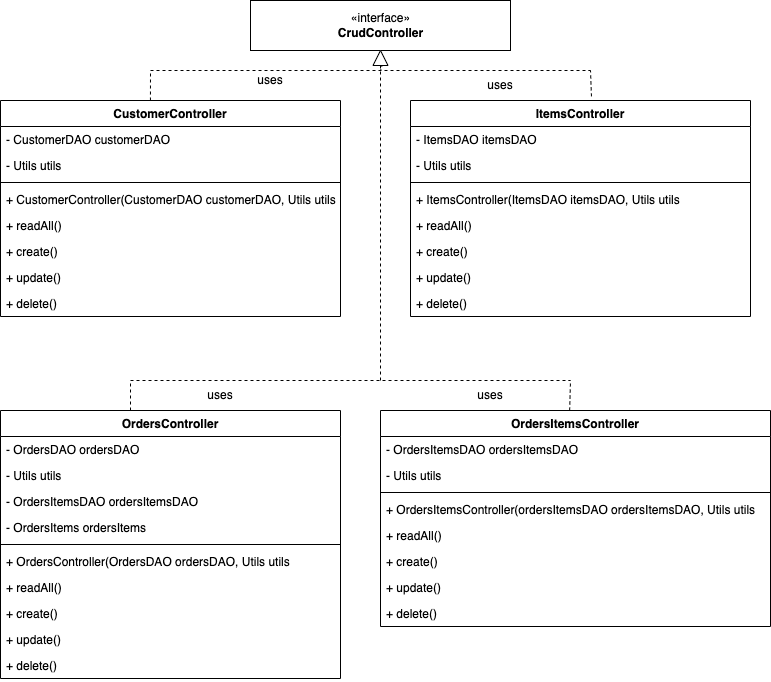

The diagram above was exported from draw.io. Its source (the exported page's mxGraphModel, read from the mxfile embedded in the PNG):
<mxGraphModel dx="1182" dy="524" grid="1" gridSize="10" guides="1" tooltips="1" connect="1" arrows="1" fold="1" page="1" pageScale="1" pageWidth="827" pageHeight="1169" math="0" shadow="0">
  <root>
    <mxCell id="0" />
    <mxCell id="1" parent="0" />
    <mxCell id="H0kdfqRPDMIMcP-TFK7n-48" value="«interface»&lt;br&gt;&lt;b&gt;CrudController&lt;/b&gt;" style="html=1;" parent="1" vertex="1">
      <mxGeometry x="290" y="120" width="260" height="50" as="geometry" />
    </mxCell>
    <mxCell id="H0kdfqRPDMIMcP-TFK7n-66" value="" style="endArrow=none;dashed=1;html=1;rounded=0;" parent="1" edge="1">
      <mxGeometry width="50" height="50" relative="1" as="geometry">
        <mxPoint x="190" y="190" as="sourcePoint" />
        <mxPoint x="630" y="190" as="targetPoint" />
      </mxGeometry>
    </mxCell>
    <mxCell id="H0kdfqRPDMIMcP-TFK7n-67" value="" style="endArrow=none;dashed=1;html=1;rounded=0;" parent="1" edge="1">
      <mxGeometry width="50" height="50" relative="1" as="geometry">
        <mxPoint x="170" y="500" as="sourcePoint" />
        <mxPoint x="610" y="500" as="targetPoint" />
      </mxGeometry>
    </mxCell>
    <mxCell id="H0kdfqRPDMIMcP-TFK7n-71" value="" style="endArrow=none;dashed=1;html=1;rounded=0;exitX=0.624;exitY=-0.017;exitDx=0;exitDy=0;exitPerimeter=0;" parent="1" edge="1">
      <mxGeometry width="50" height="50" relative="1" as="geometry">
        <mxPoint x="630.96" y="215.88599999999997" as="sourcePoint" />
        <mxPoint x="630" y="190" as="targetPoint" />
      </mxGeometry>
    </mxCell>
    <mxCell id="H0kdfqRPDMIMcP-TFK7n-72" value="" style="endArrow=none;dashed=1;html=1;rounded=0;exitX=0.5;exitY=1;exitDx=0;exitDy=0;startArrow=none;" parent="1" source="H0kdfqRPDMIMcP-TFK7n-74" edge="1">
      <mxGeometry width="50" height="50" relative="1" as="geometry">
        <mxPoint x="209.07999999999993" y="239.03200000000004" as="sourcePoint" />
        <mxPoint x="420" y="190" as="targetPoint" />
      </mxGeometry>
    </mxCell>
    <mxCell id="H0kdfqRPDMIMcP-TFK7n-73" value="" style="endArrow=none;dashed=1;html=1;rounded=0;" parent="1" target="H0kdfqRPDMIMcP-TFK7n-74" edge="1">
      <mxGeometry width="50" height="50" relative="1" as="geometry">
        <mxPoint x="420" y="500" as="sourcePoint" />
        <mxPoint x="420" y="190" as="targetPoint" />
      </mxGeometry>
    </mxCell>
    <mxCell id="H0kdfqRPDMIMcP-TFK7n-74" value="" style="triangle;whiteSpace=wrap;html=1;rotation=-90;" parent="1" vertex="1">
      <mxGeometry x="412.5" y="170" width="15" height="15" as="geometry" />
    </mxCell>
    <mxCell id="H0kdfqRPDMIMcP-TFK7n-75" value="" style="endArrow=none;dashed=1;html=1;rounded=0;exitX=0.5;exitY=1;exitDx=0;exitDy=0;" parent="1" source="H0kdfqRPDMIMcP-TFK7n-48" target="H0kdfqRPDMIMcP-TFK7n-74" edge="1">
      <mxGeometry width="50" height="50" relative="1" as="geometry">
        <mxPoint x="420" y="170" as="sourcePoint" />
        <mxPoint x="420" y="190" as="targetPoint" />
      </mxGeometry>
    </mxCell>
    <mxCell id="H0kdfqRPDMIMcP-TFK7n-76" value="uses" style="text;html=1;strokeColor=none;fillColor=none;align=center;verticalAlign=middle;whiteSpace=wrap;rounded=0;" parent="1" vertex="1">
      <mxGeometry x="280" y="185" width="60" height="30" as="geometry" />
    </mxCell>
    <mxCell id="H0kdfqRPDMIMcP-TFK7n-77" value="uses" style="text;html=1;strokeColor=none;fillColor=none;align=center;verticalAlign=middle;whiteSpace=wrap;rounded=0;" parent="1" vertex="1">
      <mxGeometry x="510" y="190" width="60" height="30" as="geometry" />
    </mxCell>
    <mxCell id="H0kdfqRPDMIMcP-TFK7n-79" value="uses" style="text;html=1;strokeColor=none;fillColor=none;align=center;verticalAlign=middle;whiteSpace=wrap;rounded=0;" parent="1" vertex="1">
      <mxGeometry x="230" y="500" width="60" height="30" as="geometry" />
    </mxCell>
    <mxCell id="H0kdfqRPDMIMcP-TFK7n-80" value="uses" style="text;html=1;strokeColor=none;fillColor=none;align=center;verticalAlign=middle;whiteSpace=wrap;rounded=0;" parent="1" vertex="1">
      <mxGeometry x="500" y="500" width="60" height="30" as="geometry" />
    </mxCell>
    <mxCell id="rsv5UuJtLwhvYJMx0q8B-5" value="CustomerController" style="swimlane;fontStyle=1;align=center;verticalAlign=top;childLayout=stackLayout;horizontal=1;startSize=26;horizontalStack=0;resizeParent=1;resizeParentMax=0;resizeLast=0;collapsible=1;marginBottom=0;" vertex="1" parent="1">
      <mxGeometry x="40" y="220" width="340" height="216" as="geometry" />
    </mxCell>
    <mxCell id="rsv5UuJtLwhvYJMx0q8B-6" value="- CustomerDAO customerDAO" style="text;strokeColor=none;fillColor=none;align=left;verticalAlign=top;spacingLeft=4;spacingRight=4;overflow=hidden;rotatable=0;points=[[0,0.5],[1,0.5]];portConstraint=eastwest;" vertex="1" parent="rsv5UuJtLwhvYJMx0q8B-5">
      <mxGeometry y="26" width="340" height="26" as="geometry" />
    </mxCell>
    <mxCell id="rsv5UuJtLwhvYJMx0q8B-9" value="- Utils utils" style="text;strokeColor=none;fillColor=none;align=left;verticalAlign=top;spacingLeft=4;spacingRight=4;overflow=hidden;rotatable=0;points=[[0,0.5],[1,0.5]];portConstraint=eastwest;" vertex="1" parent="rsv5UuJtLwhvYJMx0q8B-5">
      <mxGeometry y="52" width="340" height="26" as="geometry" />
    </mxCell>
    <mxCell id="rsv5UuJtLwhvYJMx0q8B-7" value="" style="line;strokeWidth=1;fillColor=none;align=left;verticalAlign=middle;spacingTop=-1;spacingLeft=3;spacingRight=3;rotatable=0;labelPosition=right;points=[];portConstraint=eastwest;" vertex="1" parent="rsv5UuJtLwhvYJMx0q8B-5">
      <mxGeometry y="78" width="340" height="8" as="geometry" />
    </mxCell>
    <mxCell id="rsv5UuJtLwhvYJMx0q8B-8" value="+ CustomerController(CustomerDAO customerDAO, Utils utils" style="text;strokeColor=none;fillColor=none;align=left;verticalAlign=top;spacingLeft=4;spacingRight=4;overflow=hidden;rotatable=0;points=[[0,0.5],[1,0.5]];portConstraint=eastwest;" vertex="1" parent="rsv5UuJtLwhvYJMx0q8B-5">
      <mxGeometry y="86" width="340" height="26" as="geometry" />
    </mxCell>
    <mxCell id="rsv5UuJtLwhvYJMx0q8B-10" value="+ readAll()" style="text;strokeColor=none;fillColor=none;align=left;verticalAlign=top;spacingLeft=4;spacingRight=4;overflow=hidden;rotatable=0;points=[[0,0.5],[1,0.5]];portConstraint=eastwest;" vertex="1" parent="rsv5UuJtLwhvYJMx0q8B-5">
      <mxGeometry y="112" width="340" height="26" as="geometry" />
    </mxCell>
    <mxCell id="rsv5UuJtLwhvYJMx0q8B-11" value="+ create()" style="text;strokeColor=none;fillColor=none;align=left;verticalAlign=top;spacingLeft=4;spacingRight=4;overflow=hidden;rotatable=0;points=[[0,0.5],[1,0.5]];portConstraint=eastwest;" vertex="1" parent="rsv5UuJtLwhvYJMx0q8B-5">
      <mxGeometry y="138" width="340" height="26" as="geometry" />
    </mxCell>
    <mxCell id="rsv5UuJtLwhvYJMx0q8B-12" value="+ update()" style="text;strokeColor=none;fillColor=none;align=left;verticalAlign=top;spacingLeft=4;spacingRight=4;overflow=hidden;rotatable=0;points=[[0,0.5],[1,0.5]];portConstraint=eastwest;" vertex="1" parent="rsv5UuJtLwhvYJMx0q8B-5">
      <mxGeometry y="164" width="340" height="26" as="geometry" />
    </mxCell>
    <mxCell id="rsv5UuJtLwhvYJMx0q8B-13" value="+ delete()" style="text;strokeColor=none;fillColor=none;align=left;verticalAlign=top;spacingLeft=4;spacingRight=4;overflow=hidden;rotatable=0;points=[[0,0.5],[1,0.5]];portConstraint=eastwest;" vertex="1" parent="rsv5UuJtLwhvYJMx0q8B-5">
      <mxGeometry y="190" width="340" height="26" as="geometry" />
    </mxCell>
    <mxCell id="rsv5UuJtLwhvYJMx0q8B-14" value="ItemsController" style="swimlane;fontStyle=1;align=center;verticalAlign=top;childLayout=stackLayout;horizontal=1;startSize=26;horizontalStack=0;resizeParent=1;resizeParentMax=0;resizeLast=0;collapsible=1;marginBottom=0;" vertex="1" parent="1">
      <mxGeometry x="450" y="220" width="340" height="216" as="geometry" />
    </mxCell>
    <mxCell id="rsv5UuJtLwhvYJMx0q8B-15" value="- ItemsDAO itemsDAO" style="text;strokeColor=none;fillColor=none;align=left;verticalAlign=top;spacingLeft=4;spacingRight=4;overflow=hidden;rotatable=0;points=[[0,0.5],[1,0.5]];portConstraint=eastwest;" vertex="1" parent="rsv5UuJtLwhvYJMx0q8B-14">
      <mxGeometry y="26" width="340" height="26" as="geometry" />
    </mxCell>
    <mxCell id="rsv5UuJtLwhvYJMx0q8B-16" value="- Utils utils" style="text;strokeColor=none;fillColor=none;align=left;verticalAlign=top;spacingLeft=4;spacingRight=4;overflow=hidden;rotatable=0;points=[[0,0.5],[1,0.5]];portConstraint=eastwest;" vertex="1" parent="rsv5UuJtLwhvYJMx0q8B-14">
      <mxGeometry y="52" width="340" height="26" as="geometry" />
    </mxCell>
    <mxCell id="rsv5UuJtLwhvYJMx0q8B-17" value="" style="line;strokeWidth=1;fillColor=none;align=left;verticalAlign=middle;spacingTop=-1;spacingLeft=3;spacingRight=3;rotatable=0;labelPosition=right;points=[];portConstraint=eastwest;" vertex="1" parent="rsv5UuJtLwhvYJMx0q8B-14">
      <mxGeometry y="78" width="340" height="8" as="geometry" />
    </mxCell>
    <mxCell id="rsv5UuJtLwhvYJMx0q8B-18" value="+ ItemsController(ItemsDAO itemsDAO, Utils utils" style="text;strokeColor=none;fillColor=none;align=left;verticalAlign=top;spacingLeft=4;spacingRight=4;overflow=hidden;rotatable=0;points=[[0,0.5],[1,0.5]];portConstraint=eastwest;" vertex="1" parent="rsv5UuJtLwhvYJMx0q8B-14">
      <mxGeometry y="86" width="340" height="26" as="geometry" />
    </mxCell>
    <mxCell id="rsv5UuJtLwhvYJMx0q8B-19" value="+ readAll()" style="text;strokeColor=none;fillColor=none;align=left;verticalAlign=top;spacingLeft=4;spacingRight=4;overflow=hidden;rotatable=0;points=[[0,0.5],[1,0.5]];portConstraint=eastwest;" vertex="1" parent="rsv5UuJtLwhvYJMx0q8B-14">
      <mxGeometry y="112" width="340" height="26" as="geometry" />
    </mxCell>
    <mxCell id="rsv5UuJtLwhvYJMx0q8B-20" value="+ create()" style="text;strokeColor=none;fillColor=none;align=left;verticalAlign=top;spacingLeft=4;spacingRight=4;overflow=hidden;rotatable=0;points=[[0,0.5],[1,0.5]];portConstraint=eastwest;" vertex="1" parent="rsv5UuJtLwhvYJMx0q8B-14">
      <mxGeometry y="138" width="340" height="26" as="geometry" />
    </mxCell>
    <mxCell id="rsv5UuJtLwhvYJMx0q8B-21" value="+ update()" style="text;strokeColor=none;fillColor=none;align=left;verticalAlign=top;spacingLeft=4;spacingRight=4;overflow=hidden;rotatable=0;points=[[0,0.5],[1,0.5]];portConstraint=eastwest;" vertex="1" parent="rsv5UuJtLwhvYJMx0q8B-14">
      <mxGeometry y="164" width="340" height="26" as="geometry" />
    </mxCell>
    <mxCell id="rsv5UuJtLwhvYJMx0q8B-22" value="+ delete()" style="text;strokeColor=none;fillColor=none;align=left;verticalAlign=top;spacingLeft=4;spacingRight=4;overflow=hidden;rotatable=0;points=[[0,0.5],[1,0.5]];portConstraint=eastwest;" vertex="1" parent="rsv5UuJtLwhvYJMx0q8B-14">
      <mxGeometry y="190" width="340" height="26" as="geometry" />
    </mxCell>
    <mxCell id="rsv5UuJtLwhvYJMx0q8B-23" value="OrdersController" style="swimlane;fontStyle=1;align=center;verticalAlign=top;childLayout=stackLayout;horizontal=1;startSize=26;horizontalStack=0;resizeParent=1;resizeParentMax=0;resizeLast=0;collapsible=1;marginBottom=0;" vertex="1" parent="1">
      <mxGeometry x="40" y="530" width="340" height="268" as="geometry" />
    </mxCell>
    <mxCell id="rsv5UuJtLwhvYJMx0q8B-44" value="" style="endArrow=none;dashed=1;html=1;rounded=0;" edge="1" parent="rsv5UuJtLwhvYJMx0q8B-23">
      <mxGeometry width="50" height="50" relative="1" as="geometry">
        <mxPoint x="130" as="sourcePoint" />
        <mxPoint x="130" y="-30" as="targetPoint" />
      </mxGeometry>
    </mxCell>
    <mxCell id="rsv5UuJtLwhvYJMx0q8B-24" value="- OrdersDAO ordersDAO" style="text;strokeColor=none;fillColor=none;align=left;verticalAlign=top;spacingLeft=4;spacingRight=4;overflow=hidden;rotatable=0;points=[[0,0.5],[1,0.5]];portConstraint=eastwest;" vertex="1" parent="rsv5UuJtLwhvYJMx0q8B-23">
      <mxGeometry y="26" width="340" height="26" as="geometry" />
    </mxCell>
    <mxCell id="rsv5UuJtLwhvYJMx0q8B-25" value="- Utils utils" style="text;strokeColor=none;fillColor=none;align=left;verticalAlign=top;spacingLeft=4;spacingRight=4;overflow=hidden;rotatable=0;points=[[0,0.5],[1,0.5]];portConstraint=eastwest;" vertex="1" parent="rsv5UuJtLwhvYJMx0q8B-23">
      <mxGeometry y="52" width="340" height="26" as="geometry" />
    </mxCell>
    <mxCell id="rsv5UuJtLwhvYJMx0q8B-32" value="- OrdersItemsDAO ordersItemsDAO" style="text;strokeColor=none;fillColor=none;align=left;verticalAlign=top;spacingLeft=4;spacingRight=4;overflow=hidden;rotatable=0;points=[[0,0.5],[1,0.5]];portConstraint=eastwest;" vertex="1" parent="rsv5UuJtLwhvYJMx0q8B-23">
      <mxGeometry y="78" width="340" height="26" as="geometry" />
    </mxCell>
    <mxCell id="rsv5UuJtLwhvYJMx0q8B-33" value="- OrdersItems ordersItems" style="text;strokeColor=none;fillColor=none;align=left;verticalAlign=top;spacingLeft=4;spacingRight=4;overflow=hidden;rotatable=0;points=[[0,0.5],[1,0.5]];portConstraint=eastwest;" vertex="1" parent="rsv5UuJtLwhvYJMx0q8B-23">
      <mxGeometry y="104" width="340" height="26" as="geometry" />
    </mxCell>
    <mxCell id="rsv5UuJtLwhvYJMx0q8B-26" value="" style="line;strokeWidth=1;fillColor=none;align=left;verticalAlign=middle;spacingTop=-1;spacingLeft=3;spacingRight=3;rotatable=0;labelPosition=right;points=[];portConstraint=eastwest;" vertex="1" parent="rsv5UuJtLwhvYJMx0q8B-23">
      <mxGeometry y="130" width="340" height="8" as="geometry" />
    </mxCell>
    <mxCell id="rsv5UuJtLwhvYJMx0q8B-27" value="+ OrdersController(OrdersDAO ordersDAO, Utils utils" style="text;strokeColor=none;fillColor=none;align=left;verticalAlign=top;spacingLeft=4;spacingRight=4;overflow=hidden;rotatable=0;points=[[0,0.5],[1,0.5]];portConstraint=eastwest;" vertex="1" parent="rsv5UuJtLwhvYJMx0q8B-23">
      <mxGeometry y="138" width="340" height="26" as="geometry" />
    </mxCell>
    <mxCell id="rsv5UuJtLwhvYJMx0q8B-28" value="+ readAll()" style="text;strokeColor=none;fillColor=none;align=left;verticalAlign=top;spacingLeft=4;spacingRight=4;overflow=hidden;rotatable=0;points=[[0,0.5],[1,0.5]];portConstraint=eastwest;" vertex="1" parent="rsv5UuJtLwhvYJMx0q8B-23">
      <mxGeometry y="164" width="340" height="26" as="geometry" />
    </mxCell>
    <mxCell id="rsv5UuJtLwhvYJMx0q8B-29" value="+ create()" style="text;strokeColor=none;fillColor=none;align=left;verticalAlign=top;spacingLeft=4;spacingRight=4;overflow=hidden;rotatable=0;points=[[0,0.5],[1,0.5]];portConstraint=eastwest;" vertex="1" parent="rsv5UuJtLwhvYJMx0q8B-23">
      <mxGeometry y="190" width="340" height="26" as="geometry" />
    </mxCell>
    <mxCell id="rsv5UuJtLwhvYJMx0q8B-30" value="+ update()" style="text;strokeColor=none;fillColor=none;align=left;verticalAlign=top;spacingLeft=4;spacingRight=4;overflow=hidden;rotatable=0;points=[[0,0.5],[1,0.5]];portConstraint=eastwest;" vertex="1" parent="rsv5UuJtLwhvYJMx0q8B-23">
      <mxGeometry y="216" width="340" height="26" as="geometry" />
    </mxCell>
    <mxCell id="rsv5UuJtLwhvYJMx0q8B-31" value="+ delete()" style="text;strokeColor=none;fillColor=none;align=left;verticalAlign=top;spacingLeft=4;spacingRight=4;overflow=hidden;rotatable=0;points=[[0,0.5],[1,0.5]];portConstraint=eastwest;" vertex="1" parent="rsv5UuJtLwhvYJMx0q8B-23">
      <mxGeometry y="242" width="340" height="26" as="geometry" />
    </mxCell>
    <mxCell id="rsv5UuJtLwhvYJMx0q8B-34" value="OrdersItemsController" style="swimlane;fontStyle=1;align=center;verticalAlign=top;childLayout=stackLayout;horizontal=1;startSize=26;horizontalStack=0;resizeParent=1;resizeParentMax=0;resizeLast=0;collapsible=1;marginBottom=0;" vertex="1" parent="1">
      <mxGeometry x="420" y="530" width="390" height="216" as="geometry" />
    </mxCell>
    <mxCell id="rsv5UuJtLwhvYJMx0q8B-45" value="" style="endArrow=none;dashed=1;html=1;rounded=0;exitX=0.485;exitY=0;exitDx=0;exitDy=0;exitPerimeter=0;" edge="1" parent="rsv5UuJtLwhvYJMx0q8B-34" source="rsv5UuJtLwhvYJMx0q8B-34">
      <mxGeometry width="50" height="50" relative="1" as="geometry">
        <mxPoint x="140" y="20" as="sourcePoint" />
        <mxPoint x="190" y="-30" as="targetPoint" />
      </mxGeometry>
    </mxCell>
    <mxCell id="rsv5UuJtLwhvYJMx0q8B-35" value="- OrdersItemsDAO ordersItemsDAO" style="text;strokeColor=none;fillColor=none;align=left;verticalAlign=top;spacingLeft=4;spacingRight=4;overflow=hidden;rotatable=0;points=[[0,0.5],[1,0.5]];portConstraint=eastwest;" vertex="1" parent="rsv5UuJtLwhvYJMx0q8B-34">
      <mxGeometry y="26" width="390" height="26" as="geometry" />
    </mxCell>
    <mxCell id="rsv5UuJtLwhvYJMx0q8B-36" value="- Utils utils" style="text;strokeColor=none;fillColor=none;align=left;verticalAlign=top;spacingLeft=4;spacingRight=4;overflow=hidden;rotatable=0;points=[[0,0.5],[1,0.5]];portConstraint=eastwest;" vertex="1" parent="rsv5UuJtLwhvYJMx0q8B-34">
      <mxGeometry y="52" width="390" height="26" as="geometry" />
    </mxCell>
    <mxCell id="rsv5UuJtLwhvYJMx0q8B-37" value="" style="line;strokeWidth=1;fillColor=none;align=left;verticalAlign=middle;spacingTop=-1;spacingLeft=3;spacingRight=3;rotatable=0;labelPosition=right;points=[];portConstraint=eastwest;" vertex="1" parent="rsv5UuJtLwhvYJMx0q8B-34">
      <mxGeometry y="78" width="390" height="8" as="geometry" />
    </mxCell>
    <mxCell id="rsv5UuJtLwhvYJMx0q8B-38" value="+ OrdersItemsController(ordersItemsDAO ordersItemsDAO, Utils utils" style="text;strokeColor=none;fillColor=none;align=left;verticalAlign=top;spacingLeft=4;spacingRight=4;overflow=hidden;rotatable=0;points=[[0,0.5],[1,0.5]];portConstraint=eastwest;" vertex="1" parent="rsv5UuJtLwhvYJMx0q8B-34">
      <mxGeometry y="86" width="390" height="26" as="geometry" />
    </mxCell>
    <mxCell id="rsv5UuJtLwhvYJMx0q8B-39" value="+ readAll()" style="text;strokeColor=none;fillColor=none;align=left;verticalAlign=top;spacingLeft=4;spacingRight=4;overflow=hidden;rotatable=0;points=[[0,0.5],[1,0.5]];portConstraint=eastwest;" vertex="1" parent="rsv5UuJtLwhvYJMx0q8B-34">
      <mxGeometry y="112" width="390" height="26" as="geometry" />
    </mxCell>
    <mxCell id="rsv5UuJtLwhvYJMx0q8B-40" value="+ create()" style="text;strokeColor=none;fillColor=none;align=left;verticalAlign=top;spacingLeft=4;spacingRight=4;overflow=hidden;rotatable=0;points=[[0,0.5],[1,0.5]];portConstraint=eastwest;" vertex="1" parent="rsv5UuJtLwhvYJMx0q8B-34">
      <mxGeometry y="138" width="390" height="26" as="geometry" />
    </mxCell>
    <mxCell id="rsv5UuJtLwhvYJMx0q8B-41" value="+ update()" style="text;strokeColor=none;fillColor=none;align=left;verticalAlign=top;spacingLeft=4;spacingRight=4;overflow=hidden;rotatable=0;points=[[0,0.5],[1,0.5]];portConstraint=eastwest;" vertex="1" parent="rsv5UuJtLwhvYJMx0q8B-34">
      <mxGeometry y="164" width="390" height="26" as="geometry" />
    </mxCell>
    <mxCell id="rsv5UuJtLwhvYJMx0q8B-42" value="+ delete()" style="text;strokeColor=none;fillColor=none;align=left;verticalAlign=top;spacingLeft=4;spacingRight=4;overflow=hidden;rotatable=0;points=[[0,0.5],[1,0.5]];portConstraint=eastwest;" vertex="1" parent="rsv5UuJtLwhvYJMx0q8B-34">
      <mxGeometry y="190" width="390" height="26" as="geometry" />
    </mxCell>
    <mxCell id="rsv5UuJtLwhvYJMx0q8B-43" value="" style="endArrow=none;dashed=1;html=1;rounded=0;exitX=0.441;exitY=0;exitDx=0;exitDy=0;exitPerimeter=0;" edge="1" parent="1" source="rsv5UuJtLwhvYJMx0q8B-5">
      <mxGeometry width="50" height="50" relative="1" as="geometry">
        <mxPoint x="640.96" y="225.88599999999997" as="sourcePoint" />
        <mxPoint x="190" y="190" as="targetPoint" />
      </mxGeometry>
    </mxCell>
  </root>
</mxGraphModel>